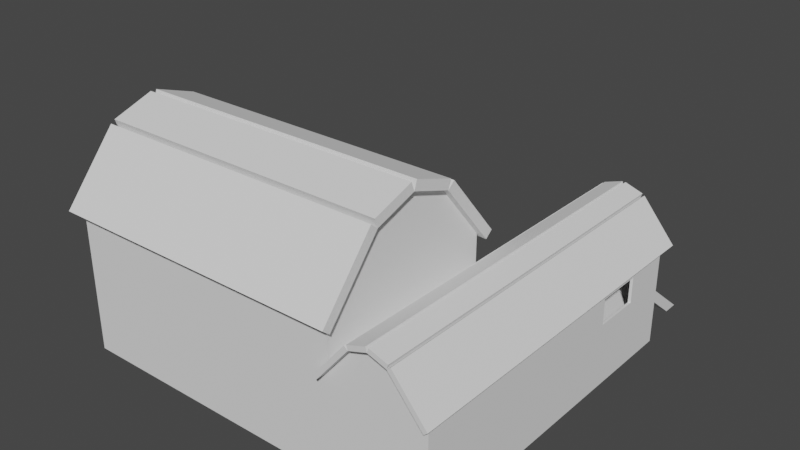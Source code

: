 # Source: SantasWorkshopHouse.blend  (saved by Blender 2.81.16; exported with 4.5.12 LTS)
import bpy
from mathutils import Matrix  # noqa: F401  (used for matrix-valued properties, if any)

bpy.ops.wm.read_factory_settings(use_empty=True)
scene = bpy.context.scene
scene.name = 'Scene'

# ---- collections
col_collection = bpy.data.collections.new('Collection'); scene.collection.children.link(col_collection)

# ---- world
world_world = bpy.data.worlds.new('World'); scene.world = world_world
world_world.use_nodes = True; world_world.node_tree.nodes.clear()
_N = world_world.node_tree.nodes; _L = world_world.node_tree.links
n0 = _N.new('ShaderNodeOutputWorld'); n0.name = 'World Output'; n0.location = (300, 300)
n1 = _N.new('ShaderNodeBackground'); n1.name = 'Background'; n1.location = (10, 300)
n1.inputs[0].default_value = (0.05088, 0.05088, 0.05088, 1.0)
_L.new(n1.outputs[0], n0.inputs[0])
n0.is_active_output = True
world_world.color = (0.05088, 0.05088, 0.05088)
world_world.use_sun_shadow = False
world_world.sun_shadow_jitter_overblur = 0.0

# ---- meshes
me_plane = bpy.data.meshes.new('Plane')
me_plane.from_pydata([(-9.5, -54.5, 0.0), (9.5, -54.5, 0.0), (-9.5, 14.5, 0.0), (9.5, 14.5, 0.0), (-10.0, 15.0, 0.0), (-10.0, -55.0, 0.0), (10.0, -55.0, 0.0), (10.0, 15.0, 0.0), (-10.0, 15.0, 10.0), (-10.0, -55.0, 10.0), (10.0, -55.0, 10.0), (10.0, 15.0, 10.0), (-9.5, 14.5, 10.0), (-9.5, -54.5, 10.0), (9.5, -54.5, 10.0), (9.5, 14.5, 10.0), (-3.75, -55.0, 0.0), (1.192e-06, -55.0, 0.0), (3.75, -55.0, 0.0), (3.75, 15.0, 0.0), (-3.75, 15.0, 0.0), (-3.562, -54.5, 0.0), (1.192e-06, -54.5, 0.0), (3.563, -54.5, 0.0), (3.563, 14.5, 0.0), (-3.562, 14.5, 0.0), (3.75, 15.0, 10.0), (1.192e-06, 15.0, 10.0), (-3.75, 15.0, 10.0), (3.563, 14.5, 10.0), (1.192e-06, 14.5, 10.0), (-3.562, 14.5, 10.0), (-3.75, -55.0, 17.5), (1.192e-06, -55.0, 18.75), (3.75, -55.0, 17.5), (3.75, 15.0, 17.5), (1.192e-06, 15.0, 18.75), (-3.75, 15.0, 17.5), (-3.562, -54.5, 17.5), (1.192e-06, -54.5, 18.75), (3.563, -54.5, 17.5), (3.563, 14.5, 17.5), (1.192e-06, 14.5, 18.75), (-3.562, 14.5, 17.5), (-10.77, 15.0, 10.64), (-10.77, -55.0, 10.64), (-4.518, 15.0, 18.14), (-4.518, -55.0, 18.14), (-10.64, 15.0, 9.232), (-10.64, -55.0, 9.232), (-11.41, 15.0, 9.872), (-11.41, -55.0, 9.872), (10.77, -55.0, 10.64), (10.77, 15.0, 10.64), (4.518, 15.0, 18.14), (4.518, -55.0, 18.14), (0.3162, -55.0, 19.7), (4.066, -55.0, 18.45), (4.066, 15.0, 18.45), (0.3162, 15.0, 19.7), (-4.066, -55.0, 18.45), (-0.3162, -55.0, 19.7), (-0.3162, 15.0, 19.7), (-4.066, 15.0, 18.45), (10.64, -55.0, 9.232), (10.64, 15.0, 9.232), (11.41, -55.0, 9.872), (11.41, 15.0, 9.872), (1.875, 15.0, 10.0), (-1.875, 15.0, 10.0), (1.781, 14.5, 10.0), (-1.781, 14.5, 10.0), (3.563, 14.5, 9.0), (1.192e-06, 14.5, 9.0), (-3.562, 14.5, 9.0), (-3.75, 15.0, 9.0), (1.192e-06, 15.0, 9.0), (3.75, 15.0, 9.0), (1.875, 15.0, 9.0), (-1.875, 15.0, 9.0), (-1.781, 14.5, 9.0), (1.781, 14.5, 9.0), (-10.0, 5.0, 0.0), (-10.0, -5.0, 0.0), (10.0, -5.0, 0.0), (10.0, 5.0, 0.0), (-9.5, 4.833, 0.0), (-9.5, -4.833, 0.0), (9.5, -4.833, 0.0), (9.5, 4.833, 0.0), (-10.0, 15.0, 7.667), (-10.0, 15.0, 2.333), (10.0, 15.0, 2.333), (10.0, 15.0, 7.667), (9.5, -54.5, 7.667), (9.5, -54.5, 2.333), (9.5, 14.5, 2.333), (9.5, 14.5, 7.667), (-10.0, 5.0, 10.0), (-10.0, -5.0, 10.0), (10.0, -5.0, 10.0), (10.0, 5.0, 10.0), (-9.5, 4.833, 10.0), (-9.5, -4.833, 10.0), (9.5, -4.833, 10.0), (9.5, 4.833, 10.0), (-9.5, -54.5, 2.333), (-9.5, -54.5, 7.667), (-9.5, 14.5, 7.667), (-9.5, 14.5, 2.333), (-10.0, -55.0, 2.333), (-10.0, -55.0, 7.667), (10.0, -55.0, 7.667), (10.0, -55.0, 2.333), (-10.0, -5.0, 2.333), (-10.0, -5.0, 7.667), (-10.0, 5.0, 2.333), (-10.0, 5.0, 7.667), (10.0, 5.0, 2.333), (10.0, 5.0, 7.667), (10.0, -5.0, 2.333), (10.0, -5.0, 7.667), (9.5, -4.833, 2.333), (9.5, -4.833, 7.667), (9.5, 4.833, 2.333), (9.5, 4.833, 7.667), (-9.5, 4.833, 2.333), (-9.5, 4.833, 7.667), (-9.5, -4.833, 2.333), (-9.5, -4.833, 7.667), (3.75, 17.0, 17.5), (1.192e-06, 17.0, 18.75), (-3.75, 17.0, 17.5), (10.0, 17.0, 10.0), (-10.0, 17.0, 10.0), (-4.518, 17.0, 18.14), (-10.77, 17.0, 10.64), (-10.64, 17.0, 9.232), (-11.41, 17.0, 9.872), (4.518, 17.0, 18.14), (10.77, 17.0, 10.64), (4.066, 17.0, 18.45), (0.3162, 17.0, 19.7), (-0.3162, 17.0, 19.7), (-4.066, 17.0, 18.45), (10.64, 17.0, 9.232), (11.41, 17.0, 9.872), (-3.75, -57.0, 17.5), (1.192e-06, -57.0, 18.75), (3.75, -57.0, 17.5), (10.0, -57.0, 10.0), (-10.0, -57.0, 10.0), (-4.518, -57.0, 18.14), (-10.77, -57.0, 10.64), (-11.41, -57.0, 9.872), (-10.64, -57.0, 9.232), (4.518, -57.0, 18.14), (10.77, -57.0, 10.64), (0.3162, -57.0, 19.7), (4.066, -57.0, 18.45), (-4.066, -57.0, 18.45), (-0.3162, -57.0, 19.7), (11.41, -57.0, 9.872), (10.64, -57.0, 9.232), (-11.5, -17.0, -3.0), (-11.5, -54.5, -3.0), (-69.5, -17.0, -3.0), (-69.5, -54.5, -3.0), (-10.0, -16.5, -3.0), (-10.0, -55.0, -3.0), (-70.0, -55.0, -3.0), (-10.0, -16.5, 19.31), (-10.0, -55.0, 19.31), (-70.0, -16.5, 19.31), (-70.0, -55.0, 19.31), (-11.5, -17.0, 19.31), (-11.5, -54.5, 19.31), (-69.5, -17.0, 19.31), (-69.5, -54.5, 19.31), (1.192e-06, -16.5, 18.75), (-3.75, -16.5, 17.5), (3.75, -16.5, 17.5), (-10.77, -16.5, 10.64), (-4.518, -16.5, 18.14), (-10.64, -16.5, 9.232), (-11.41, -16.5, 9.872), (10.77, -16.5, 10.64), (4.518, -16.5, 18.14), (0.3162, -16.5, 19.7), (4.066, -16.5, 18.45), (-0.3162, -16.5, 19.7), (-4.066, -16.5, 18.45), (10.64, -16.5, 9.232), (11.41, -16.5, 9.872), (-10.0, -43.26, 0.0), (-10.0, -51.59, 0.0), (-10.0, -43.26, 10.0), (-10.0, -51.59, 10.0), (-10.0, -43.26, 2.333), (-10.0, -51.59, 2.333), (-10.0, -43.26, 7.667), (-10.0, -51.59, 7.667), (-9.5, -43.28, 0.0), (-9.5, -51.55, 0.0), (-9.5, -43.28, 10.0), (-9.5, -51.55, 10.0), (-9.5, -51.55, 2.333), (-9.5, -43.28, 2.333), (-9.5, -51.55, 7.667), (-9.5, -43.28, 7.667), (-11.5, -43.21, 19.31), (-11.5, -51.56, 19.31), (-11.5, -54.5, 0.03758), (-11.5, -54.5, 9.928), (-11.5, -17.0, 0.03758), (-11.5, -17.0, 9.928), (-11.5, -51.56, 0.03758), (-11.5, -51.56, 9.928), (-11.5, -43.21, 0.03758), (-11.5, -43.21, 9.928), (-11.5, -51.56, -1.481), (-11.5, -43.21, -1.481), (-11.5, -47.38, 0.03758), (-11.5, -47.38, -1.481), (-13.5, -51.56, -1.481), (-13.5, -43.21, -1.481), (-13.5, -47.38, -1.481), (-10.0, -16.52, 0.0), (-10.0, -16.52, 10.0), (-10.0, -16.52, 2.333), (-10.0, -16.52, 7.667), (-69.5, -27.0, 31.31), (-11.5, -44.5, 31.31), (-11.5, -27.0, 31.31), (-69.5, -44.5, 31.31), (-11.5, -33.21, 31.31), (-11.5, -41.56, 31.31), (-11.5, -35.77, 34.31), (-11.5, -46.04, 32.59), (-69.5, -46.04, 32.59), (-69.5, -56.04, 20.59), (-69.5, -35.75, 34.31), (-11.5, -56.04, 20.59), (-11.5, -45.18, 33.19), (-69.5, -45.18, 33.19), (-69.5, -36.43, 36.19), (-11.5, -36.44, 36.19), (-69.5, -26.38, 33.21), (-11.5, -26.38, 33.21), (-69.5, -35.13, 36.21), (-11.5, -35.14, 36.21), (-69.5, -15.46, 20.59), (-11.5, -15.46, 20.59), (-69.5, -25.46, 32.59), (-11.5, -25.46, 32.59), (-71.5, -54.5, 19.31), (-71.5, -44.5, 31.31), (-71.5, -27.0, 31.31), (-71.5, -17.0, 19.31), (-71.5, -56.04, 20.59), (-71.5, -46.04, 32.59), (-71.5, -35.75, 34.31), (-71.5, -45.18, 33.19), (-71.5, -36.43, 36.19), (-71.5, -35.13, 36.21), (-71.5, -26.38, 33.21), (-71.5, -25.46, 32.59), (-71.5, -15.46, 20.59), (-8.5, -56.04, 20.59), (-8.5, -54.5, 19.31), (-8.5, -17.0, 19.31), (-8.5, -27.0, 31.31), (-8.5, -44.5, 31.31), (-8.5, -46.04, 32.59), (-8.5, -35.77, 34.31), (-8.505, -36.44, 36.19), (-8.505, -45.18, 33.19), (-8.496, -26.38, 33.21), (-8.496, -35.14, 36.21), (-8.5, -15.46, 20.59), (-8.5, -25.46, 32.59), (-69.5, -15.72, 17.77), (-11.5, -15.72, 17.77), (-69.5, -14.18, 19.06), (-11.5, -14.18, 19.06), (-71.5, -14.18, 19.06), (-71.5, -15.72, 17.77), (-8.5, -15.72, 17.77), (-8.5, -14.18, 19.06), (-11.5, -55.78, 17.77), (-69.5, -55.78, 17.77), (-11.5, -57.32, 19.06), (-69.5, -57.32, 19.06), (-71.5, -55.78, 17.77), (-71.5, -57.32, 19.06), (-8.5, -57.32, 19.06), (-8.5, -55.78, 17.77), (-10.0, -26.5, 31.31), (-10.0, -45.0, 31.31), (-10.0, -35.75, 34.31), (-70.0, -26.5, 31.31), (-70.0, -45.0, 31.31), (-70.0, -35.75, 34.31), (-70.0, -16.5, 15.87), (-70.0, -16.5, 4.437), (-10.0, -16.5, 4.437), (-10.0, -16.5, 15.87), (-60.0, -16.5, 19.31), (-20.0, -16.5, 19.31), (-60.0, -16.5, 4.437), (-20.0, -16.5, 4.437), (-60.0, -16.5, 15.87), (-20.0, -16.5, 15.87), (-59.96, -17.0, -3.0), (-19.97, -17.0, -3.0), (-69.5, -17.0, 15.89), (-69.5, -17.0, 4.437), (-59.96, -17.0, 19.31), (-20.12, -17.0, 19.31), (-59.96, -17.0, 4.437), (-59.96, -17.0, 15.89), (-20.02, -17.0, 4.437), (-20.07, -17.0, 15.89), (-20.0, -16.5, -3.0), (-70.0, -16.5, -3.0), (-60.0, -16.5, -3.0)], [(111, 112), (90, 93)], [(208, 107, 13, 205), (19, 77, 26, 11, 93, 92, 7), (125, 105, 15, 97), (11, 26, 35), (25, 74, 31, 12, 108, 109, 2), (121, 100, 10, 112), (117, 98, 8, 90), (12, 31, 43), (29, 41, 42, 30, 70), (30, 42, 43, 31, 71), (38, 43, 42, 39), (51, 154, 153, 45), (67, 146, 140, 53), (39, 42, 41, 40), (3, 96, 97, 15, 29, 72, 24), (28, 37, 36, 27, 69), (27, 36, 35, 26, 68), (4, 91, 90, 8, 28, 75, 20), (72, 81, 73, 80, 74, 75, 79, 76, 78, 77), (14, 94, 95, 1, 23, 22, 21, 0, 106, 107, 13, 38, 39, 40), (15, 41, 29), (8, 37, 28), (212, 216, 222, 218, 214), (13, 205, 204, 103, 102, 12, 43, 38), (15, 105, 104, 14, 40, 41), (37, 132, 135, 46), (182, 183, 46, 44), (61, 161, 148, 33), (180, 183, 47, 32), (11, 133, 145, 65), (184, 185, 50, 48), (59, 142, 131, 36), (34, 149, 156, 55), (186, 53, 54, 187), (181, 187, 54, 35), (32, 147, 160, 60), (44, 136, 138, 50), (188, 189, 58, 59), (181, 189, 57, 34), (179, 188, 59, 36), (47, 152, 147, 32), (191, 190, 62, 63), (54, 139, 130, 35), (179, 190, 61, 33), (180, 191, 63, 37), (192, 64, 66, 193), (186, 193, 67, 53), (11, 65, 192, 64, 10, 100, 101), (66, 162, 163, 64), (79, 75, 28, 69, 27, 76), (72, 77, 19, 24), (78, 76, 27, 68, 26, 77), (80, 73, 30, 71, 31, 74), (81, 72, 29, 70, 30, 73), (74, 25, 20, 75), (230, 228, 99, 115), (115, 99, 98, 117), (227, 229, 114, 83), (229, 230, 115, 114), (83, 114, 116, 82), (121, 120, 122, 123), (82, 116, 91, 4), (116, 117, 90, 91), (93, 11, 101, 119), (119, 101, 100, 121), (7, 92, 118, 85), (92, 93, 119, 118), (85, 118, 120, 84), (115, 129, 128, 114), (84, 120, 113, 6), (120, 121, 112, 113), (94, 14, 104, 123), (123, 104, 105, 125), (1, 95, 122, 88), (95, 94, 123, 122), (88, 122, 124, 89), (116, 114, 128, 126), (89, 124, 96, 3), (124, 125, 97, 96), (108, 12, 102, 127), (127, 102, 103, 129), (2, 109, 126, 86), (109, 108, 127, 126), (86, 126, 128, 87), (117, 127, 129, 115), (203, 206, 106, 0), (206, 208, 107, 106), (117, 116, 126, 127), (119, 125, 124, 118), (120, 118, 124, 122), (121, 123, 125, 119), (131, 142, 141, 130), (130, 139, 140, 133), (134, 136, 135, 132), (134, 137, 138, 136), (140, 146, 145, 133), (132, 144, 143, 131), (36, 131, 143, 62), (46, 135, 136, 44), (63, 144, 132, 37), (53, 140, 139, 54), (50, 138, 137, 48), (58, 141, 142, 59), (35, 130, 133, 11), (36, 131, 130, 35), (62, 143, 144, 63), (37, 132, 131, 36), (48, 137, 134, 8), (8, 134, 132, 37), (65, 145, 146, 67), (35, 130, 141, 58), (148, 161, 160, 147), (147, 152, 153, 151), (153, 154, 155, 151), (150, 157, 156, 149), (149, 159, 158, 148), (150, 163, 162, 157), (57, 159, 149, 34), (33, 148, 147, 32), (33, 148, 158, 56), (10, 150, 149, 34), (52, 157, 162, 66), (56, 158, 159, 57), (45, 153, 152, 47), (34, 149, 148, 33), (60, 160, 161, 61), (32, 147, 151, 9), (64, 163, 150, 10), (55, 156, 157, 52), (49, 155, 154, 51), (9, 151, 155, 49), (167, 178, 176, 213, 212, 165), (170, 174, 173, 303, 304, 324), (312, 308, 171, 306), (166, 316, 315, 177, 178, 167), (176, 172, 171, 175, 210, 211), (177, 173, 174, 178), (178, 174, 172, 176), (175, 171, 308, 307, 173, 177, 317, 318), (219, 210, 175, 215), (169, 172, 174, 170), (52, 66, 193, 186), (65, 192, 193, 67), (32, 60, 191, 180), (36, 62, 190, 179), (60, 61, 190, 191), (33, 56, 188, 179), (35, 58, 189, 181), (56, 57, 189, 188), (34, 55, 187, 181), (52, 186, 187, 55), (44, 50, 185, 182), (37, 46, 183, 180), (45, 47, 183, 182), (110, 111, 201, 199), (219, 196, 197, 217), (5, 110, 199, 195), (203, 195, 199, 201, 197, 205, 208, 206), (111, 201, 197, 9), (201, 199, 195, 216, 217, 197), (128, 129, 209, 207), (194, 202, 207, 209, 204, 196, 200, 198), (87, 128, 207, 202), (219, 218, 194, 198, 200, 196), (129, 103, 204, 209), (213, 176, 211, 217), (217, 211, 210, 219), (212, 213, 217, 216), (218, 219, 215, 214), (205, 197, 196, 204), (177, 258, 286, 281), (223, 221, 225, 226), (177, 231, 234, 178), (220, 223, 226, 224), (235, 233, 237), (233, 175, 270, 271), (198, 200, 230, 229), (194, 198, 229, 227), (200, 196, 228, 230), (171, 172, 9, 228), (232, 236, 237), (236, 237, 235), (210, 211, 176, 232, 236, 235, 233, 175), (231, 241, 234), (237, 233, 271, 274), (237, 246, 275, 274), (240, 242, 238, 239), (255, 178, 290, 293), (268, 242, 291, 295), (232, 234, 239, 238), (243, 246, 245, 244), (234, 232, 243, 244), (237, 241, 245, 246), (241, 234, 256, 261), (248, 247, 249, 250), (253, 251, 267, 266), (231, 247, 248, 233), (237, 250, 249, 241), (251, 253, 254, 252), (248, 250, 278, 277), (240, 239, 260, 259), (233, 254, 253, 231), (256, 255, 259, 260), (261, 256, 262, 263), (261, 264, 265, 257), (257, 266, 267, 258), (234, 244, 262, 256), (270, 175, 282, 287), (234, 178, 255, 256), (239, 234, 256, 260), (247, 231, 257, 265), (245, 241, 261, 263), (241, 249, 264, 261), (231, 241, 261, 257), (231, 253, 266, 257), (244, 245, 263, 262), (249, 247, 265, 264), (177, 231, 257, 258), (269, 272, 273, 268), (271, 277, 278, 274), (272, 274, 275, 276), (270, 279, 280, 271), (250, 237, 274, 278), (243, 232, 272, 276), (175, 318, 317, 177, 281, 282), (233, 248, 277, 271), (232, 237, 274, 272), (254, 233, 271, 280), (232, 238, 273, 272), (176, 232, 272, 269), (238, 242, 268, 273), (246, 243, 276, 275), (252, 254, 280, 279), (240, 259, 294, 292), (281, 283, 284, 282), (283, 281, 286, 285), (282, 284, 288, 287), (252, 279, 288, 284), (267, 251, 283, 285), (251, 252, 284, 283), (258, 267, 285, 286), (279, 270, 287, 288), (290, 292, 294, 293), (290, 289, 291, 292), (291, 289, 296, 295), (269, 268, 295, 296), (178, 176, 289, 290), (259, 255, 293, 294), (176, 269, 296, 289), (242, 240, 292, 291), (172, 171, 297, 298), (298, 297, 299), (174, 301, 300, 173), (301, 302, 300), (176, 178, 234, 232), (177, 317, 318, 175, 233, 231), (13, 12, 43, 38), (323, 310, 305, 168), (310, 312, 306, 305), (324, 304, 309, 325), (304, 303, 311, 309), (303, 173, 307, 311), (311, 307, 308, 312), (315, 316, 319, 320), (316, 166, 313, 319), (314, 164, 215, 321), (175, 322, 321, 215), (318, 322, 175), (317, 320, 322, 318), (317, 177, 315, 320), (310, 323, 314, 321), (312, 310, 321, 322), (309, 319, 313, 325), (311, 320, 319, 309), (312, 322, 320, 311), (241, 231, 233, 237), (237, 232, 234, 241), (48, 8, 228, 184), (9, 111, 110, 5, 16, 17, 18, 6, 113, 112, 10, 34, 33, 32)])
_uv = me_plane.uv_layers.new(name='UVMap')
_uv.uv.foreach_set('vector', [0.025, 0.07975, 0.025, 0.01667, 0.025, 0.01667, 0.025, 0.07975, 0.75, 1.0, 0.75, 1.0, 0.75, 1.0, 1.0, 1.0, 1.0, 1.0, 1.0, 1.0, 1.0, 1.0, 0.975, 0.6611, 0.975, 0.6611, 0.975, 0.9833, 0.975, 0.9833, 1.0, 1.0, 0.75, 1.0, 0.75, 1.0, 0.2625, 0.9833, 0.2625, 0.9833, 0.2625, 0.9833, 0.025, 0.9833, 0.025, 0.9833, 0.025, 0.9833, 0.025, 0.9833, 1.0, 0.3333, 1.0, 0.3333, 1.0, 0.0, 1.0, 0.0, 0.0, 0.6667, 0.0, 0.6667, 0.0, 1.0, 0.0, 1.0, 0.025, 0.9833, 0.2625, 0.9833, 0.2625, 0.9833, 0.7375, 0.9833, 0.7375, 0.9833, 0.5, 0.9833, 0.5, 0.9833, 0.6188, 0.9833, 0.5, 0.9833, 0.5, 0.9833, 0.2625, 0.9833, 0.2625, 0.9833, 0.3812, 0.9833, 0.2625, 0.01667, 0.2625, 0.9833, 0.5, 0.9833, 0.5, 0.01667, 0.0, 0.0, 0.0, 0.0, 0.0, 0.0, 0.0, 0.0, 1.0, 1.0, 1.0, 1.0, 1.0, 1.0, 1.0, 1.0, 0.5, 0.01667, 0.5, 0.9833, 0.7375, 0.9833, 0.7375, 0.01667, 0.975, 0.9833, 0.975, 0.9833, 0.975, 0.9833, 0.975, 0.9833, 0.7375, 0.9833, 0.7375, 0.9833, 0.7375, 0.9833, 0.25, 1.0, 0.25, 1.0, 0.5, 1.0, 0.5, 1.0, 0.375, 1.0, 0.5, 1.0, 0.5, 1.0, 0.75, 1.0, 0.75, 1.0, 0.625, 1.0, 0.0, 1.0, 0.0, 1.0, 0.0, 1.0, 0.0, 1.0, 0.25, 1.0, 0.25, 1.0, 0.25, 1.0, 0.7375, 0.9833, 0.6188, 0.9833, 0.5, 0.9833, 0.3812, 0.9833, 0.2625, 0.9833, 0.25, 1.0, 0.375, 1.0, 0.5, 1.0, 0.625, 1.0, 0.75, 1.0, 0.975, 0.01667, 0.975, 0.01667, 0.975, 0.01667, 0.975, 0.01667, 0.7375, 0.01667, 0.5, 0.01667, 0.2625, 0.01667, 0.025, 0.01667, 0.025, 0.01667, 0.025, 0.01667, 0.025, 0.01667, 0.2625, 0.01667, 0.5, 0.01667, 0.7375, 0.01667, 0.975, 0.9833, 0.7375, 0.9833, 0.7375, 0.9833, 0.0, 1.0, 0.25, 1.0, 0.25, 1.0, 0.0, 0.0, 0.0, 0.0, 0.0, 0.0, 0.0, 0.0, 0.0, 0.0, 0.025, 0.01667, 0.025, 0.07975, 0.025, 0.1872, 0.025, 0.3389, 0.025, 0.6611, 0.025, 0.9833, 0.2625, 0.9833, 0.2625, 0.01667, 0.975, 0.9833, 0.975, 0.6611, 0.975, 0.3389, 0.975, 0.01667, 0.7375, 0.01667, 0.7375, 0.9833, 0.25, 1.0, 0.25, 1.0, 0.25, 1.0, 0.25, 1.0, 0.0, 0.55, 0.25, 0.55, 0.25, 1.0, 0.0, 1.0, 0.5, 0.0, 0.5, 0.0, 0.5, 0.0, 0.5, 0.0, 0.25, 0.55, 0.25, 0.55, 0.25, 0.0, 0.25, 0.0, 1.0, 1.0, 1.0, 1.0, 1.0, 1.0, 1.0, 1.0, 0.0, 0.55, 0.0, 0.55, 0.0, 1.0, 0.0, 1.0, 0.5, 1.0, 0.5, 1.0, 0.5, 1.0, 0.5, 1.0, 0.75, 0.0, 0.75, 0.0, 0.75, 0.0, 0.75, 0.0, 1.0, 0.55, 1.0, 1.0, 0.75, 1.0, 0.75, 0.55, 0.75, 0.55, 0.75, 0.55, 0.75, 1.0, 0.75, 1.0, 0.25, 0.0, 0.25, 0.0, 0.25, 0.0, 0.25, 0.0, 0.0, 1.0, 0.0, 1.0, 0.0, 1.0, 0.0, 1.0, 0.5, 0.55, 0.75, 0.55, 0.75, 1.0, 0.5, 1.0, 0.75, 0.55, 0.75, 0.55, 0.75, 0.0, 0.75, 0.0, 0.5, 0.55, 0.5, 0.55, 0.5, 1.0, 0.5, 1.0, 0.25, 0.0, 0.25, 0.0, 0.25, 0.0, 0.25, 0.0, 0.25, 0.55, 0.5, 0.55, 0.5, 1.0, 0.25, 1.0, 0.75, 1.0, 0.75, 1.0, 0.75, 1.0, 0.75, 1.0, 0.5, 0.55, 0.5, 0.55, 0.5, 0.0, 0.5, 0.0, 0.25, 0.55, 0.25, 0.55, 0.25, 1.0, 0.25, 1.0, 1.0, 0.55, 1.0, 0.0, 1.0, 0.0, 1.0, 0.55, 1.0, 0.55, 1.0, 0.55, 1.0, 1.0, 1.0, 1.0, 1.0, 1.0, 1.0, 1.0, 1.0, 0.55, 1.0, 0.0, 1.0, 0.0, 1.0, 0.3333, 1.0, 0.6667, 1.0, 0.0, 1.0, 0.0, 1.0, 0.0, 1.0, 0.0, 0.375, 1.0, 0.25, 1.0, 0.25, 1.0, 0.375, 1.0, 0.5, 1.0, 0.5, 1.0, 0.7375, 0.9833, 0.75, 1.0, 0.75, 1.0, 0.7375, 0.9833, 0.625, 1.0, 0.5, 1.0, 0.5, 1.0, 0.625, 1.0, 0.75, 1.0, 0.75, 1.0, 0.3812, 0.9833, 0.5, 0.9833, 0.5, 0.9833, 0.3812, 0.9833, 0.2625, 0.9833, 0.2625, 0.9833, 0.6188, 0.9833, 0.7375, 0.9833, 0.7375, 0.9833, 0.6188, 0.9833, 0.5, 0.9833, 0.5, 0.9833, 0.2625, 0.9833, 0.2625, 0.9833, 0.25, 1.0, 0.25, 1.0, 0.0, 0.2918, 0.0, 0.2918, 0.0, 0.3333, 0.0, 0.3333, 0.0, 0.3333, 0.0, 0.3333, 0.0, 0.6667, 0.0, 0.6667, 0.0, 0.2918, 0.0, 0.2918, 0.0, 0.3333, 0.0, 0.3333, 0.0, 0.2918, 0.0, 0.2918, 0.0, 0.3333, 0.0, 0.3333, 0.0, 0.3333, 0.0, 0.3333, 0.0, 0.6667, 0.0, 0.6667, 1.0, 0.3333, 1.0, 0.3333, 0.975, 0.3389, 0.975, 0.3389, 0.0, 0.6667, 0.0, 0.6667, 0.0, 1.0, 0.0, 1.0, 0.0, 0.6667, 0.0, 0.6667, 0.0, 1.0, 0.0, 1.0, 1.0, 1.0, 1.0, 1.0, 1.0, 0.6667, 1.0, 0.6667, 1.0, 0.6667, 1.0, 0.6667, 1.0, 0.3333, 1.0, 0.3333, 1.0, 1.0, 1.0, 1.0, 1.0, 0.6667, 1.0, 0.6667, 1.0, 1.0, 1.0, 1.0, 1.0, 0.6667, 1.0, 0.6667, 1.0, 0.6667, 1.0, 0.6667, 1.0, 0.3333, 1.0, 0.3333, 0.0, 0.3333, 0.025, 0.3389, 0.025, 0.3389, 0.0, 0.3333, 1.0, 0.3333, 1.0, 0.3333, 1.0, 0.0, 1.0, 0.0, 1.0, 0.3333, 1.0, 0.3333, 1.0, 0.0, 1.0, 0.0, 0.975, 0.01667, 0.975, 0.01667, 0.975, 0.3389, 0.975, 0.3389, 0.975, 0.3389, 0.975, 0.3389, 0.975, 0.6611, 0.975, 0.6611, 0.975, 0.01667, 0.975, 0.01667, 0.975, 0.3389, 0.975, 0.3389, 0.975, 0.01667, 0.975, 0.01667, 0.975, 0.3389, 0.975, 0.3389, 0.975, 0.3389, 0.975, 0.3389, 0.975, 0.6611, 0.975, 0.6611, 0.0, 0.6667, 0.0, 0.3333, 0.025, 0.3389, 0.025, 0.6611, 0.975, 0.6611, 0.975, 0.6611, 0.975, 0.9833, 0.975, 0.9833, 0.975, 0.6611, 0.975, 0.6611, 0.975, 0.9833, 0.975, 0.9833, 0.025, 0.9833, 0.025, 0.9833, 0.025, 0.6611, 0.025, 0.6611, 0.025, 0.6611, 0.025, 0.6611, 0.025, 0.3389, 0.025, 0.3389, 0.025, 0.9833, 0.025, 0.9833, 0.025, 0.6611, 0.025, 0.6611, 0.025, 0.9833, 0.025, 0.9833, 0.025, 0.6611, 0.025, 0.6611, 0.025, 0.6611, 0.025, 0.6611, 0.025, 0.3389, 0.025, 0.3389, 0.0, 0.6667, 0.025, 0.6611, 0.025, 0.3389, 0.0, 0.3333, 0.025, 0.07975, 0.025, 0.07975, 0.025, 0.01667, 0.025, 0.01667, 0.025, 0.07975, 0.025, 0.07975, 0.025, 0.01667, 0.025, 0.01667, 0.0, 0.6667, 0.0, 0.6667, 0.025, 0.6611, 0.025, 0.6611, 1.0, 0.6667, 0.975, 0.6611, 0.975, 0.6611, 1.0, 0.6667, 1.0, 0.3333, 1.0, 0.6667, 0.975, 0.6611, 0.975, 0.3389, 1.0, 0.3333, 0.975, 0.3389, 0.975, 0.6611, 1.0, 0.6667, 0.5, 1.0, 0.5, 1.0, 0.75, 1.0, 0.75, 1.0, 0.75, 1.0, 0.75, 1.0, 1.0, 1.0, 1.0, 1.0, 0.0, 1.0, 0.0, 1.0, 0.25, 1.0, 0.25, 1.0, 0.0, 1.0, 0.0, 1.0, 0.0, 1.0, 0.0, 1.0, 1.0, 1.0, 1.0, 1.0, 1.0, 1.0, 1.0, 1.0, 0.25, 1.0, 0.25, 1.0, 0.5, 1.0, 0.5, 1.0, 0.5, 1.0, 0.5, 1.0, 0.5, 1.0, 0.5, 1.0, 0.25, 1.0, 0.25, 1.0, 0.0, 1.0, 0.0, 1.0, 0.25, 1.0, 0.25, 1.0, 0.25, 1.0, 0.25, 1.0, 1.0, 1.0, 1.0, 1.0, 0.75, 1.0, 0.75, 1.0, 0.0, 1.0, 0.0, 1.0, 0.0, 1.0, 0.0, 1.0, 0.75, 1.0, 0.75, 1.0, 0.5, 1.0, 0.5, 1.0, 0.75, 1.0, 0.75, 1.0, 1.0, 1.0, 1.0, 1.0, 0.5, 1.0, 0.5, 1.0, 0.75, 1.0, 0.75, 1.0, 0.5, 1.0, 0.5, 1.0, 0.25, 1.0, 0.25, 1.0, 0.25, 1.0, 0.25, 1.0, 0.5, 1.0, 0.5, 1.0, 0.0, 1.0, 0.0, 1.0, 0.0, 1.0, 0.0, 1.0, 0.0, 1.0, 0.0, 1.0, 0.25, 1.0, 0.25, 1.0, 1.0, 1.0, 1.0, 1.0, 1.0, 1.0, 1.0, 1.0, 0.75, 1.0, 0.75, 1.0, 0.75, 1.0, 0.75, 1.0, 0.5, 0.0, 0.5, 0.0, 0.25, 0.0, 0.25, 0.0, 0.25, 0.0, 0.25, 0.0, 0.0, 0.0, 0.0, 0.0, 0.0, 0.0, 0.0, 0.0, 0.0, 0.0, 0.0, 0.0, 1.0, 0.0, 1.0, 0.0, 0.75, 0.0, 0.75, 0.0, 0.75, 0.0, 0.75, 0.0, 0.5, 0.0, 0.5, 0.0, 1.0, 0.0, 1.0, 0.0, 1.0, 0.0, 1.0, 0.0, 0.75, 0.0, 0.75, 0.0, 0.75, 0.0, 0.75, 0.0, 0.5, 0.0, 0.5, 0.0, 0.25, 0.0, 0.25, 0.0, 0.5, 0.0, 0.5, 0.0, 0.5, 0.0, 0.5, 0.0, 1.0, 0.0, 1.0, 0.0, 0.75, 0.0, 0.75, 0.0, 1.0, 0.0, 1.0, 0.0, 1.0, 0.0, 1.0, 0.0, 0.5, 0.0, 0.5, 0.0, 0.75, 0.0, 0.75, 0.0, 0.0, 0.0, 0.0, 0.0, 0.25, 0.0, 0.25, 0.0, 0.75, 0.0, 0.75, 0.0, 0.5, 0.0, 0.5, 0.0, 0.25, 0.0, 0.25, 0.0, 0.5, 0.0, 0.5, 0.0, 0.25, 0.0, 0.25, 0.0, 0.0, 0.0, 0.0, 0.0, 1.0, 0.0, 1.0, 0.0, 1.0, 0.0, 1.0, 0.0, 0.75, 0.0, 0.75, 0.0, 1.0, 0.0, 1.0, 0.0, 0.0, 0.0, 0.0, 0.0, 0.0, 0.0, 0.0, 0.0, 0.0, 0.0, 0.0, 0.0, 0.0, 0.0, 0.0, 0.0, 0.0, 0.007143, 0.0, 0.007143, 0.0, 0.007143, 0.0, 0.007143, 0.0, 0.007143, 0.0, 0.007143, 0.0, 0.0, 0.0, 0.0, 0.0, 0.0, 0.0, 0.0, 0.0, 0.0, 0.0, 0.0, 0.0, 0.0, 0.0, 0.0, 0.0, 0.0, 0.0, 0.0, 0.0, 0.5429, 0.0, 0.5429, 0.0, 0.5429, 0.0, 0.5429, 0.0, 0.007143, 0.0, 0.007143, 0.0, 0.007143, 0.0, 0.0, 0.0, 0.55, 0.0, 0.5429, 0.0, 0.3643, 0.0, 0.1857, 0.0, 0.5429, 0.0, 0.55, 0.0, 0.0, 0.0, 0.007143, 0.0, 0.007143, 0.0, 0.0, 0.0, 0.0, 0.0, 0.007143, 0.0, 0.5429, 0.0, 0.55, 0.0, 0.55, 0.0, 0.55, 0.0, 0.55, 0.0, 0.5429, 0.0, 0.5429, 0.0, 0.5429, 0.0, 0.3643, 0.0, 0.3643, 0.0, 0.5429, 0.0, 0.5429, 0.0, 0.0, 0.0, 0.0, 0.0, 0.0, 0.0, 0.0, 1.0, 0.0, 1.0, 0.0, 1.0, 0.55, 1.0, 0.55, 1.0, 1.0, 1.0, 0.55, 1.0, 0.55, 1.0, 1.0, 0.25, 0.0, 0.25, 0.0, 0.25, 0.55, 0.25, 0.55, 0.5, 1.0, 0.5, 1.0, 0.5, 0.55, 0.5, 0.55, 0.25, 0.0, 0.5, 0.0, 0.5, 0.55, 0.25, 0.55, 0.5, 0.0, 0.5, 0.0, 0.5, 0.55, 0.5, 0.55, 0.75, 1.0, 0.75, 1.0, 0.75, 0.55, 0.75, 0.55, 0.5, 0.0, 0.75, 0.0, 0.75, 0.55, 0.5, 0.55, 0.75, 0.0, 0.75, 0.0, 0.75, 0.55, 0.75, 0.55, 1.0, 0.0, 1.0, 0.55, 0.75, 0.55, 0.75, 0.0, 0.0, 1.0, 0.0, 1.0, 0.0, 0.55, 0.0, 0.55, 0.25, 1.0, 0.25, 1.0, 0.25, 0.55, 0.25, 0.55, 0.0, 0.0, 0.25, 0.0, 0.25, 0.55, 0.0, 0.55, 0.0, 0.0, 0.0, 0.0, 0.0, 0.07132, 0.0, 0.07132, 0.0, 0.3643, 0.0, 0.1824, 0.0, 0.07132, 0.0, 0.1857, 0.0, 0.0, 0.0, 0.0, 0.0, 0.07132, 0.0, 0.07132, 0.0, 0.0, 0.0, 0.0, 0.0, 0.0, 0.0, 0.0, 0.0, 0.0, 0.0, 0.0, 0.0, 0.0, 0.0, 0.0, 0.0, 0.0, 0.0, 0.07132, 0.0, 0.07132, 0.0, 0.0, 0.0, 0.07132, 0.0, 0.07132, 0.0, 0.07132, 0.0, 0.1857, 0.0, 0.1857, 0.0, 0.07132, 0.025, 0.3389, 0.025, 0.3389, 0.025, 0.1872, 0.025, 0.1872, 0.0, 0.0, 0.0, 0.0, 0.0, 0.0, 0.0, 0.0, 0.0, 0.0, 0.0, 0.0, 0.0, 0.0, 0.0, 0.0, 0.025, 0.3389, 0.025, 0.3389, 0.025, 0.1872, 0.025, 0.1872, 0.0, 0.3643, 0.0, 0.3643, 0.0, 0.1824, 0.0, 0.1824, 0.0, 0.1824, 0.0, 0.1824, 0.025, 0.3389, 0.025, 0.3389, 0.025, 0.1872, 0.025, 0.1872, 0.0, 0.007143, 0.0, 0.007143, 0.0, 0.1857, 0.0, 0.1857, 0.0, 0.1857, 0.0, 0.1857, 0.0, 0.3643, 0.0, 0.3643, 0.0, 0.007143, 0.0, 0.007143, 0.0, 0.1857, 0.0, 0.1857, 0.0, 0.3643, 0.0, 0.3643, 0.0, 0.5429, 0.0, 0.5429, 0.0, 0.0, 0.0, 0.0, 0.0, 0.1824, 0.0, 0.0, 0.0, 0.5429, 0.0, 0.5429, 0.0, 0.5429, 0.0, 0.5429, 0.0, 0.275, 0.0, 0.3643, 0.0, 0.3643, 0.0, 0.275, 0.0, 0.5429, 0.0, 0.5429, 0.0, 0.007143, 0.0, 0.007143, 0.0, 0.1857, 0.0, 0.275, 0.0, 0.275, 0.0, 0.1857, 0.0, 0.3643, 0.0, 0.5429, 0.0, 0.3643, 0.0, 0.5429, 0.0, 0.5429, 0.0, 0.5429, 0.0, 0.5429, 0.0, 0.1824, 0.0, 0.1824, 0.0, 0.2918, 0.0, 0.2918, 0.0, 0.1824, 0.0, 0.1824, 0.0, 0.2918, 0.0, 0.2918, 0.0, 0.1824, 0.0, 0.1824, 0.0, 0.2918, 0.0, 0.2918, 0.0, 0.55, 0.0, 0.0, 0.0, 0.0, 0.0, 0.0, 0.0, 0.007143, 0.0, 0.1857, 0.0, 0.007143, 0.0, 0.1857, 0.0, 0.1857, 0.0, 0.3643, 0.0, 0.3643, 0.0, 0.1857, 0.0, 0.007143, 0.0, 0.007143, 0.0, 0.1857, 0.0, 0.3643, 0.0, 0.5429, 0.0, 0.5429, 0.0, 0.5429, 0.0, 0.5429, 0.0, 0.007143, 0.0, 0.3643, 0.0, 0.5429, 0.0, 0.5429, 0.0, 0.3643, 0.0, 0.3643, 0.0, 0.3643, 0.0, 0.3643, 0.0, 0.3643, 0.0, 0.007143, 0.0, 0.007143, 0.0, 0.007143, 0.0, 0.007143, 0.0, 0.007143, 0.0, 0.007143, 0.0, 0.007143, 0.0, 0.007143, 0.0, 0.007143, 0.0, 0.007143, 0.0, 0.007143, 0.0, 0.007143, 0.0, 0.007143, 0.0, 0.007143, 0.0, 0.007143, 0.0, 0.007143, 0.0, 0.007143, 0.0, 0.007143, 0.0, 0.5429, 0.0, 0.007143, 0.0, 0.007143, 0.0, 0.007143, 0.0, 0.007143, 0.0, 0.007143, 0.0, 0.3643, 0.0, 0.5429, 0.0, 0.5429, 0.0, 0.3643, 0.0, 0.5429, 0.0, 0.007143, 0.0, 0.007143, 0.0, 0.5429, 0.0, 0.5429, 0.0, 0.5429, 0.0, 0.5429, 0.0, 0.3643, 0.0, 0.5429, 0.0, 0.5429, 0.0, 0.5429, 0.0, 0.5429, 0.0, 0.5429, 0.0, 0.5429, 0.0, 0.5429, 0.0, 0.5429, 0.0, 0.3643, 0.0, 0.3643, 0.0, 0.5429, 0.0, 0.5429, 0.0, 0.5429, 0.0, 0.5429, 0.0, 0.5429, 0.0, 0.5429, 0.0, 0.5429, 0.0, 0.3643, 0.0, 0.3643, 0.0, 0.5429, 0.0, 0.007143, 0.0, 0.007143, 0.0, 0.007143, 0.0, 0.007143, 0.0, 0.5429, 0.0, 0.5429, 0.0, 0.5429, 0.0, 0.5429, 0.0, 0.007143, 0.0, 0.007143, 0.0, 0.007143, 0.0, 0.007143, 0.0, 0.5429, 0.0, 0.007143, 0.0, 0.007143, 0.0, 0.5429, 0.0, 0.5429, 0.0, 0.5429, 0.0, 0.5429, 0.0, 0.5429, 0.0, 0.5429, 0.0, 0.5429, 0.0, 0.5429, 0.0, 0.5429, 0.0, 0.007143, 0.0, 0.007143, 0.0, 0.007143, 0.0, 0.007143, 0.0, 0.5429, 0.0, 0.5429, 0.0, 0.5429, 0.0, 0.5429, 0.0, 0.007143, 0.0, 0.007143, 0.0, 0.007143, 0.0, 0.007143, 0.0, 0.007143, 0.0, 0.007143, 0.0, 0.007143, 0.0, 0.007143, 0.0, 0.5429, 0.0, 0.5429, 0.0, 0.5429, 0.0, 0.5429, 0.0, 0.5429, 0.0, 0.5429, 0.0, 0.5429, 0.0, 0.5429, 0.0, 0.5429, 0.0, 0.5429, 0.0, 0.5429, 0.0, 0.5429, 0.0, 0.5429, 0.0, 0.5429, 0.0, 0.5429, 0.0, 0.5429, 0.0, 0.5429, 0.0, 0.5429, 0.0, 0.5429, 0.0, 0.5429, 0.0, 0.007143, 0.0, 0.5429, 0.0, 0.5429, 0.0, 0.007143, 0.0, 0.5429, 0.0, 0.5429, 0.0, 0.5429, 0.0, 0.5429, 0.0, 0.5429, 0.0, 0.5429, 0.0, 0.5429, 0.0, 0.5429, 0.0, 0.007143, 0.0, 0.007143, 0.0, 0.007143, 0.0, 0.007143, 0.0, 0.5429, 0.0, 0.5429, 0.0, 0.3643, 0.0, 0.3643, 0.0, 0.007143, 0.0, 0.007143, 0.0, 0.007143, 0.0, 0.007143, 0.0, 0.5429, 0.0, 0.5429, 0.0, 0.5429, 0.0, 0.5429, 0.0, 0.3643, 0.0, 0.3643, 0.0, 0.3643, 0.0, 0.3643, 0.0, 0.007143, 0.0, 0.007143, 0.0, 0.007143, 0.0, 0.007143, 0.0, 0.5429, 0.0, 0.5429, 0.0, 0.5429, 0.0, 0.5429, 0.0, 0.5429, 0.0, 0.5429, 0.0, 0.5429, 0.0, 0.5429, 0.0, 0.5429, 0.0, 0.5429, 0.0, 0.007143, 0.0, 0.007143, 0.0, 0.007143, 0.0, 0.007143, 0.0, 0.5429, 0.0, 0.5429, 0.0, 0.5429, 0.0, 0.5429, 0.0, 0.007143, 0.0, 0.007143, 0.0, 0.007143, 0.0, 0.007143, 0.0, 0.007143, 0.0, 0.007143, 0.0, 0.007143, 0.0, 0.007143, 0.0, 0.007143, 0.0, 0.007143, 0.0, 0.007143, 0.0, 0.007143, 0.0, 0.007143, 0.0, 0.007143, 0.0, 0.007143, 0.0, 0.007143, 0.0, 0.5429, 0.0, 0.5429, 0.0, 0.5429, 0.0, 0.5429, 0.0, 0.007143, 0.0, 0.007143, 0.0, 0.007143, 0.0, 0.007143, 0.0, 0.5429, 0.0, 0.5429, 0.0, 0.5429, 0.0, 0.5429, 0.0, 0.5429, 0.0, 0.5429, 0.0, 0.5429, 0.0, 0.5429, 0.0, 0.5429, 0.0, 0.5429, 0.0, 0.5429, 0.0, 0.5429, 0.0, 0.5429, 0.0, 0.5429, 0.0, 0.5429, 0.0, 0.5429, 0.0, 0.5429, 0.0, 0.5429, 0.0, 0.5429, 0.0, 0.5429, 0.0, 0.5429, 0.0, 0.5429, 0.0, 0.5429, 0.0, 0.5429, 0.0, 0.5429, 0.0, 0.5429, 0.0, 0.5429, 0.0, 0.5429, 0.0, 0.5429, 0.0, 0.5429, 0.0, 0.5429, 0.0, 0.5429, 0.0, 0.007143, 0.0, 0.007143, 0.0, 0.007143, 0.0, 0.007143, 0.0, 0.007143, 0.0, 0.007143, 0.0, 0.007143, 0.0, 0.007143, 0.0, 0.007143, 0.0, 0.007143, 0.0, 0.007143, 0.0, 0.007143, 0.0, 0.007143, 0.0, 0.007143, 0.0, 0.007143, 0.0, 0.007143, 0.0, 0.007143, 0.0, 0.007143, 0.0, 0.007143, 0.0, 0.007143, 0.0, 0.007143, 0.0, 0.007143, 0.0, 0.007143, 0.0, 0.007143, 0.0, 0.007143, 0.0, 0.007143, 0.0, 0.007143, 0.0, 0.007143, 0.0, 0.007143, 0.0, 0.007143, 0.0, 0.007143, 0.0, 0.007143, 0.0, 0.0, 0.0, 0.55, 0.0, 0.55, 0.0, 0.0, 0.0, 0.0, 0.0, 0.55, 0.0, 0.0, 0.0, 0.0, 0.0, 0.0, 0.0, 0.0, 0.0, 0.0, 0.0, 0.0, 0.0, 0.0, 0.0, 0.0, 0.0, 0.007143, 0.0, 0.007143, 0.0, 0.007143, 0.0, 0.007143, 0.0, 0.5429, 0.0, 0.5429, 0.0, 0.5429, 0.0, 0.5429, 0.0, 0.5429, 0.0, 0.5429, 0.025, 0.01667, 0.025, 0.9833, 0.2625, 0.9833, 0.2625, 0.01667, 0.0, 0.0, 0.0, 0.0, 0.0, 0.0, 0.0, 0.0, 0.0, 0.0, 0.0, 0.0, 0.0, 0.0, 0.0, 0.0, 0.0, 0.0, 0.0, 0.0, 0.0, 0.0, 0.0, 0.0, 0.0, 0.0, 0.0, 0.0, 0.0, 0.0, 0.0, 0.0, 0.0, 0.0, 0.0, 0.0, 0.0, 0.0, 0.0, 0.0, 0.0, 0.0, 0.0, 0.0, 0.0, 0.0, 0.0, 0.0, 0.0, 0.5429, 0.0, 0.5429, 0.0, 0.0, 0.0, 0.0, 0.0, 0.5429, 0.0, 0.5429, 0.0, 0.5429, 0.0, 0.0, 0.0, 0.5429, 0.0, 0.5429, 0.0, 0.0, 0.0, 0.0, 0.0, 0.5429, 0.0, 0.0, 0.0, 0.0, 0.0, 0.0, 0.0, 0.0, 0.0, 0.0, 0.0, 0.0, 0.0, 0.0, 0.0, 0.0, 0.0, 0.0, 0.0, 0.0, 0.0, 0.0, 0.0, 0.0, 0.0, 0.0, 0.0, 0.0, 0.0, 0.0, 0.0, 0.0, 0.0, 0.5429, 0.0, 0.0, 0.0, 0.0, 0.0, 0.0, 0.0, 0.0, 0.0, 0.0, 0.0, 0.0, 0.0, 0.0, 0.0, 0.5429, 0.0, 0.0, 0.0, 0.0, 0.0, 0.0, 0.0, 0.0, 0.0, 0.0, 0.0, 0.0, 0.0, 0.0, 0.0, 0.0, 0.0, 0.0, 0.0, 0.0, 0.0, 0.0, 0.0, 0.0, 0.0, 0.0, 0.0, 0.0, 0.0, 0.0, 0.0, 0.0, 0.0, 0.0, 0.0, 1.0, 0.0, 1.0, 0.0, 0.0, 0.0, 0.55, 0.0, 0.0, 0.0, 0.0, 0.0, 0.0, 0.0, 0.0, 0.25, 0.0, 0.5, 0.0, 0.75, 0.0, 1.0, 0.0, 1.0, 0.0, 1.0, 0.0, 1.0, 0.0, 0.75, 0.0, 0.5, 0.0, 0.25, 0.0])
me_plane.use_remesh_fix_poles = True
me_plane.use_remesh_preserve_attributes = False
me_plane.use_mirror_vertex_groups = False
me_plane.update()
me_plane_007 = bpy.data.meshes.new('Plane.007')
me_plane_007.from_pydata([(-0.575, -3.45, -0.1), (0.575, -3.45, -0.1), (-0.575, 3.45, -0.1), (0.575, 3.45, -0.1), (-0.575, 3.45, 0.1), (-0.575, -3.45, 0.1), (0.575, -3.45, 0.1), (0.575, 3.45, 0.1)], [], [(0, 2, 3, 1), (5, 6, 7, 4), (1, 3, 7, 6), (2, 0, 5, 4), (3, 2, 4, 7), (0, 1, 6, 5)])
me_plane_007.use_remesh_fix_poles = True
me_plane_007.use_remesh_preserve_attributes = False
me_plane_007.use_mirror_vertex_groups = False
me_plane_007.update()
me_plane_008 = bpy.data.meshes.new('Plane.008')
me_plane_008.from_pydata([(-7.486, 0.09143, -5.273), (-5.859, 0.09336, -5.273), (-0.575, 0.1, 0.2698), (1.052, 0.1019, 0.2698), (-0.575, -0.1, 0.2698), (-7.486, -0.1086, -5.273), (-5.859, -0.1066, -5.273), (1.052, -0.09807, 0.2698)], [], [(0, 2, 3, 1), (5, 6, 7, 4), (1, 3, 7, 6), (2, 0, 5, 4), (3, 2, 4, 7), (0, 1, 6, 5)])
me_plane_008.use_remesh_fix_poles = True
me_plane_008.use_remesh_preserve_attributes = False
me_plane_008.use_mirror_vertex_groups = False
me_plane_008.update()
me_plane_009 = bpy.data.meshes.new('Plane.009')
me_plane_009.from_pydata([(-7.486, 0.09143, -5.273), (-5.859, 0.09336, -5.273), (-0.575, 0.1, 0.2698), (1.052, 0.1019, 0.2698), (-0.575, -0.1, 0.2698), (-7.486, -0.1086, -5.273), (-5.859, -0.1066, -5.273), (1.052, -0.09807, 0.2698)], [], [(0, 2, 3, 1), (5, 6, 7, 4), (1, 3, 7, 6), (2, 0, 5, 4), (3, 2, 4, 7), (0, 1, 6, 5)])
me_plane_009.use_remesh_fix_poles = True
me_plane_009.use_remesh_preserve_attributes = False
me_plane_009.use_mirror_vertex_groups = False
me_plane_009.update()
me_plane_001 = bpy.data.meshes.new('Plane.001')
me_plane_001.from_pydata([(-10.0, -55.0, -11.0), (-10.0, -16.5, -11.0), (-70.0, -55.0, -11.0), (-64.0, -14.5, -11.0), (-11.5, -17.0, -3.0), (-11.5, -54.5, -3.0), (-69.5, -17.0, -3.0), (-69.5, -54.5, -3.0), (-10.0, -16.5, -3.0), (-10.0, -55.0, -3.0), (-64.0, -14.5, -3.4), (-70.0, -55.0, -3.0), (-11.5, -43.21, -3.0), (-11.5, -51.56, -3.0), (-11.5, -47.38, -3.0), (-16.0, -14.5, -3.4), (-59.96, -17.0, -3.0), (-19.97, -17.0, -3.0), (-70.0, -16.5, -11.0), (-20.0, -16.5, -3.0), (-16.0, -14.5, -11.0), (-70.0, -16.5, -3.0), (-60.0, -16.5, -3.0), (-64.0, 15.5, -11.0), (-16.0, 15.5, -11.0)], [], [(0, 9, 11, 2), (4, 17, 16, 6, 7, 5, 13, 14, 12), (3, 10, 23), (2, 11, 21, 18), (1, 0, 2, 18), (19, 22, 16, 17), (3, 20, 1, 18), (15, 19, 8), (20, 15, 8, 1), (10, 3, 18, 21), (10, 21, 22), (15, 10, 22, 19), (10, 15, 24, 23), (20, 3, 23, 24), (15, 20, 24), (1, 8, 9, 0), (8, 19, 17, 4), (22, 21, 6, 16), (11, 7, 6, 21), (11, 9, 5, 7), (13, 5, 9, 8, 4, 12, 14)])
_uv = me_plane_001.uv_layers.new(name='UVMap')
_uv.uv.foreach_set('vector', [0.0, 0.0, 0.0, 0.0, 0.0, 0.0, 0.0, 0.0, 0.0, 0.5429, 0.0, 0.5429, 0.0, 0.5429, 0.0, 0.5429, 0.0, 0.007143, 0.0, 0.007143, 0.0, 0.1857, 0.0, 0.275, 0.0, 0.3643, 0.0, 0.0, 0.0, 0.0, 0.0, 0.0, 0.0, 0.0, 0.0, 0.0, 0.0, 0.0, 0.0, 0.0, 0.0, 0.0, 0.0, 0.0, 0.0, 0.0, 0.0, 0.0, 0.0, 0.0, 0.0, 0.0, 0.0, 0.5429, 0.0, 0.5429, 0.0, 0.0, 0.0, 0.0, 0.0, 0.0, 0.0, 0.0, 0.0, 0.0, 0.0, 0.0, 0.0, 0.0, 0.0, 0.0, 0.0, 0.0, 0.0, 0.0, 0.0, 0.0, 0.0, 0.0, 0.0, 0.0, 0.0, 0.0, 0.0, 0.0, 0.0, 0.0, 0.0, 0.0, 0.0, 0.0, 0.0, 0.0, 0.0, 0.0, 0.0, 0.0, 0.0, 0.0, 0.0, 0.0, 0.0, 0.0, 0.0, 0.0, 0.0, 0.0, 0.0, 0.0, 0.0, 0.0, 0.0, 0.0, 0.0, 0.0, 0.0, 0.0, 0.0, 0.0, 0.0, 0.0, 0.0, 0.0, 0.0, 0.0, 0.0, 0.0, 0.0, 0.0, 0.0, 0.0, 0.0, 0.0, 0.0, 0.5429, 0.0, 0.5429, 0.0, 0.0, 0.0, 0.0, 0.0, 0.5429, 0.0, 0.5429, 0.0, 0.0, 0.0, 0.007143, 0.0, 0.5429, 0.0, 0.0, 0.0, 0.0, 0.0, 0.0, 0.0, 0.007143, 0.0, 0.007143, 0.0, 0.1857, 0.0, 0.007143, 0.0, 0.0, 0.0, 0.0, 0.0, 0.5429, 0.0, 0.3643, 0.0, 0.275])
me_plane_001.use_remesh_fix_poles = True
me_plane_001.use_remesh_preserve_attributes = False
me_plane_001.use_mirror_vertex_groups = False
me_plane_001.update()
me_plane_002 = bpy.data.meshes.new('Plane.002')
me_plane_002.from_pydata([(-9.5, -54.5, 0.0), (9.5, -54.5, 0.0), (-9.5, 14.5, 0.0), (9.5, 14.5, 0.0), (-10.0, 15.0, -11.0), (-10.0, -55.0, -11.0), (10.0, -55.0, -11.0), (10.0, 15.0, -11.0), (-10.0, 15.0, 0.0), (-10.0, -55.0, 0.0), (10.0, -55.0, 0.0), (10.0, 15.0, 0.0), (-3.75, -55.0, 0.0), (1.192e-06, -55.0, 0.0), (3.75, -55.0, 0.0), (3.75, 15.0, 0.0), (1.192e-06, 15.0, 0.0), (-3.75, 15.0, 0.0), (-3.75, -55.0, -11.0), (1.192e-06, -55.0, -11.0), (3.75, -55.0, -11.0), (3.75, 15.0, -11.0), (1.192e-06, 15.0, -11.0), (-3.75, 15.0, -11.0), (-3.562, -54.5, 0.0), (1.192e-06, -54.5, 0.0), (3.563, -54.5, 0.0), (3.563, 14.5, 0.0), (1.192e-06, 14.5, 0.0), (-3.562, 14.5, 0.0), (1.875, 15.0, 0.0), (-1.875, 15.0, 0.0), (1.781, 14.5, 0.0), (-1.781, 14.5, 0.0), (-10.0, 5.0, 0.0), (-10.0, -5.0, 0.0), (10.0, -5.0, 0.0), (10.0, 5.0, 0.0), (-9.5, 4.833, 0.0), (-9.5, -4.833, 0.0), (9.5, -4.833, 0.0), (9.5, 4.833, 0.0), (-10.0, -16.5, -11.0), (10.0, -16.5, -11.0), (-11.5, -17.0, -3.0), (-11.5, -54.5, -3.0), (-10.0, -43.26, 0.0), (-10.0, -51.59, 0.0), (-9.5, -43.28, 0.0), (-9.5, -51.55, 0.0), (-11.5, -43.21, -3.0), (-11.5, -51.56, -3.0), (-11.5, -54.5, 0.03758), (-11.5, -17.0, 0.03758), (-11.5, -51.56, 0.03758), (-11.5, -43.21, 0.03758), (-11.5, -51.56, -1.481), (-11.5, -43.21, -1.481), (-11.5, -47.38, 0.03758), (-13.5, -51.56, -1.481), (-13.5, -51.56, 0.03758), (-13.5, -43.21, -1.481), (-13.5, -43.21, 0.03758), (-13.5, -47.38, 0.03758), (-13.5, -47.38, -1.481), (-15.5, -47.38, -3.0), (-15.5, -51.56, -3.0), (-15.5, -43.21, -3.0), (-15.5, -51.56, -1.481), (-15.5, -43.21, -1.481), (-15.5, -47.38, -1.481), (-10.0, -16.52, 0.0), (-13.5, -51.56, -3.0), (-13.5, -43.21, -3.0)], [], [(10, 6, 43, 7, 11, 37, 36), (8, 4, 42, 5, 9, 47, 46, 71, 35, 34), (16, 31, 17, 29, 33, 28, 32, 27, 15, 30), (27, 32, 28, 33, 29, 2, 38, 39, 48, 49, 0, 24, 25, 26, 1, 40, 41, 3), (20, 6, 10, 14, 13, 12, 9, 5, 18, 19), (23, 4, 8, 17, 31, 16, 30, 15, 11, 7, 21, 22), (46, 47, 49, 48), (45, 52, 54, 56, 51), (61, 69, 70, 68, 59), (54, 47, 46, 55, 58), (50, 57, 55, 53, 44), (64, 59, 60, 63, 62, 61), (54, 60, 59, 56), (57, 61, 62, 55), (66, 68, 70, 69, 67, 65), (63, 60, 54, 58, 55, 62), (50, 73, 67, 69, 61, 57), (59, 68, 66, 72, 51, 56), (21, 7, 43, 6, 20, 19, 18, 5, 42, 4, 23, 22), (15, 27, 3, 11), (8, 2, 29, 17), (48, 39, 38, 2, 8, 34, 35, 71, 46), (9, 0, 49, 47), (1, 26, 25, 24, 0, 9, 12, 13, 14, 10), (3, 41, 40, 1, 10, 36, 37, 11)])
_uv = me_plane_002.uv_layers.new(name='UVMap')
_uv.uv.foreach_set('vector', [1.0, 0.0, 1.0, 0.0, 1.0, 0.55, 1.0, 1.0, 1.0, 1.0, 1.0, 0.6667, 1.0, 0.3333, 0.0, 1.0, 0.0, 1.0, 0.0, 0.55, 0.0, 0.0, 0.0, 0.0, 0.0, 0.07132, 0.0, 0.1824, 0.0, 0.2918, 0.0, 0.3333, 0.0, 0.6667, 0.5, 1.0, 0.375, 1.0, 0.25, 1.0, 0.2625, 0.9833, 0.3812, 0.9833, 0.5, 0.9833, 0.6188, 0.9833, 0.7375, 0.9833, 0.75, 1.0, 0.625, 1.0, 0.7375, 0.9833, 0.6188, 0.9833, 0.5, 0.9833, 0.3812, 0.9833, 0.2625, 0.9833, 0.025, 0.9833, 0.025, 0.6611, 0.025, 0.3389, 0.025, 0.1872, 0.025, 0.07975, 0.025, 0.01667, 0.2625, 0.01667, 0.5, 0.01667, 0.7375, 0.01667, 0.975, 0.01667, 0.975, 0.3389, 0.975, 0.6611, 0.975, 0.9833, 0.75, 0.0, 1.0, 0.0, 1.0, 0.0, 0.75, 0.0, 0.5, 0.0, 0.25, 0.0, 0.0, 0.0, 0.0, 0.0, 0.25, 0.0, 0.5, 0.0, 0.25, 1.0, 0.0, 1.0, 0.0, 1.0, 0.25, 1.0, 0.375, 1.0, 0.5, 1.0, 0.625, 1.0, 0.75, 1.0, 1.0, 1.0, 1.0, 1.0, 0.75, 1.0, 0.5, 1.0, 0.0, 0.1824, 0.0, 0.07132, 0.025, 0.07975, 0.025, 0.1872, 0.0, 0.007143, 0.0, 0.007143, 0.0, 0.1857, 0.0, 0.1857, 0.0, 0.1857, 0.0, 0.3643, 0.0, 0.3643, 0.0, 0.275, 0.0, 0.1857, 0.0, 0.1857, 0.0, 0.1857, 0.0, 0.07132, 0.0, 0.1824, 0.0, 0.3643, 0.0, 0.275, 0.0, 0.3643, 0.0, 0.3643, 0.0, 0.3643, 0.0, 0.5429, 0.0, 0.5429, 0.0, 0.275, 0.0, 0.1857, 0.0, 0.1857, 0.0, 0.275, 0.0, 0.3643, 0.0, 0.3643, 0.0, 0.1857, 0.0, 0.1857, 0.0, 0.1857, 0.0, 0.1857, 0.0, 0.3643, 0.0, 0.3643, 0.0, 0.3643, 0.0, 0.3643, 0.0, 0.1857, 0.0, 0.1857, 0.0, 0.275, 0.0, 0.3643, 0.0, 0.3643, 0.0, 0.275, 0.0, 0.0, 0.0, 0.0, 0.0, 0.0, 0.0, 0.0, 0.0, 0.0, 0.0, 0.0, 0.0, 0.3643, 0.0, 0.3643, 0.0, 0.3643, 0.0, 0.3643, 0.0, 0.3643, 0.0, 0.3643, 0.0, 0.1857, 0.0, 0.1857, 0.0, 0.1857, 0.0, 0.1857, 0.0, 0.1857, 0.0, 0.1857, 0.75, 1.0, 1.0, 1.0, 1.0, 0.55, 1.0, 0.0, 0.75, 0.0, 0.5, 0.0, 0.25, 0.0, 0.0, 0.0, 0.0, 0.55, 0.0, 1.0, 0.25, 1.0, 0.5, 1.0, 0.75, 1.0, 0.7375, 0.9833, 0.975, 0.9833, 1.0, 1.0, 0.0, 1.0, 0.025, 0.9833, 0.2625, 0.9833, 0.25, 1.0, 0.025, 0.1872, 0.025, 0.3389, 0.025, 0.6611, 0.025, 0.9833, 0.0, 1.0, 0.0, 0.6667, 0.0, 0.3333, 0.0, 0.2918, 0.0, 0.1824, 0.0, 0.0, 0.025, 0.01667, 0.025, 0.07975, 0.0, 0.07132, 0.975, 0.01667, 0.7375, 0.01667, 0.5, 0.01667, 0.2625, 0.01667, 0.025, 0.01667, 0.0, 0.0, 0.25, 0.0, 0.5, 0.0, 0.75, 0.0, 1.0, 0.0, 0.975, 0.9833, 0.975, 0.6611, 0.975, 0.3389, 0.975, 0.01667, 1.0, 0.0, 1.0, 0.3333, 1.0, 0.6667, 1.0, 1.0])
me_plane_002.use_remesh_fix_poles = True
me_plane_002.use_remesh_preserve_attributes = False
me_plane_002.use_mirror_vertex_groups = False
me_plane_002.update()

# ---- objects
ob_house = bpy.data.objects.new('House', me_plane)
ob_plank_002 = bpy.data.objects.new('Plank.002', me_plane_007)
ob_side = bpy.data.objects.new('Side', me_plane_008)
ob_side_001 = bpy.data.objects.new('Side.001', me_plane_009)
ob_stone_foundations = bpy.data.objects.new('Stone Foundations', me_plane_001)
ob_house___stair_foundations = bpy.data.objects.new('House & Stair Foundations', me_plane_002)

# ---- transforms, parenting, visibility, modifiers, constraints
ob_house.parent = ob_house___stair_foundations
ob_house.matrix_parent_inverse = Matrix(((2.0, -0.0, 0.0, -0.0), (-0.0, 2.0, -0.0, 0.0), (0.0, -0.0, 2.0, -0.0), (-0.0, 0.0, -0.0, 1.0)))
ob_house.location = (0.0, 0.0, 0.0)
ob_house.scale = (0.5, 0.5, 0.5)
ob_house.lineart.crease_threshold = 0.0
ob_plank_002.parent = ob_house
ob_plank_002.matrix_parent_inverse = Matrix(((2.0, -0.0, 0.0, -0.0), (-0.0, 2.0, -0.0, 0.0), (0.0, -0.0, 2.0, -0.0), (-0.0, 0.0, -0.0, 1.0)))
ob_plank_002.location = (-0.001104, 7.821, -0.2689)
ob_plank_002.rotation_euler = (0.0, -0.0, -1.571)
ob_plank_002.lineart.crease_threshold = 0.0
_m = ob_plank_002.modifiers.new('Array', 'ARRAY')
_m.count = 6
_m.use_constant_offset = True
_m.constant_offset_displace = (-0.1, 0.0, -1.0)
_m.relative_offset_displace = (-1.0, 0.0, 0.0)
ob_side.parent = ob_plank_002
ob_side.matrix_parent_inverse = Matrix(((0.7513, 0.66, 0.0, 9.742), (-0.66, 0.7513, -0.0, -57.47), (0.0, 0.0, 1.0, -2.738), (-0.0, 0.0, -0.0, 1.0)))
ob_side.location = (-42.92, 34.2, 2.738)
ob_side.rotation_euler = (0.0, 0.0, 0.7208)
ob_side.lineart.crease_threshold = 0.0
ob_side_001.parent = ob_plank_002
ob_side_001.matrix_parent_inverse = Matrix(((0.7513, 0.66, 0.0, 9.742), (-0.66, 0.7513, -0.0, -57.47), (0.0, 0.0, 1.0, -2.738), (-0.0, 0.0, -0.0, 1.0)))
ob_side_001.location = (-47.53, 39.42, 2.738)
ob_side_001.rotation_euler = (0.0, 0.0, 0.7208)
ob_side_001.lineart.crease_threshold = 0.0
ob_stone_foundations.location = (0.0, 0.0, 0.0)
ob_stone_foundations.scale = (0.5, 0.5, 0.5)
ob_stone_foundations.lineart.crease_threshold = 0.0
ob_house___stair_foundations.parent = ob_stone_foundations
ob_house___stair_foundations.matrix_parent_inverse = Matrix(((2.0, -0.0, 0.0, -0.0), (-0.0, 2.0, -0.0, 0.0), (0.0, -0.0, 2.0, -0.0), (-0.0, 0.0, -0.0, 1.0)))
ob_house___stair_foundations.location = (0.0, 0.0, 0.0)
ob_house___stair_foundations.scale = (0.5, 0.5, 0.5)
ob_house___stair_foundations.lineart.crease_threshold = 0.0

# ---- collection membership
col_collection.objects.link(ob_house)
col_collection.objects.link(ob_plank_002)
col_collection.objects.link(ob_side)
col_collection.objects.link(ob_side_001)
col_collection.objects.link(ob_stone_foundations)
col_collection.objects.link(ob_house___stair_foundations)

# ---- scene / render settings (as saved in the file)
scene.frame_start = 1; scene.frame_end = 250; scene.frame_set(1)
scene.render.engine = 'BLENDER_EEVEE_NEXT'
scene.cycles.use_denoising = False
scene.cycles.samples = 128
scene.cycles.sampling_pattern = 'TABULATED_SOBOL'
scene.cycles.use_adaptive_sampling = False
scene.cycles.use_light_tree = False
scene.view_settings.view_transform = 'Filmic'
bpy.context.view_layer.update()

# ---- added for rendering (the .blend has no active camera and no usable light): camera, sun
cam_auto = bpy.data.cameras.new('AutoCamera')
cam_auto.lens = 50.0
cam_auto.sensor_width = 36.0
cam_auto.clip_end = 1053.02
ob_auto_camera = bpy.data.objects.new('AutoCamera', cam_auto)
scene.collection.objects.link(ob_auto_camera)
ob_auto_camera.location = (44.9772, -78.707, 54.2831)
ob_auto_camera.rotation_euler = (1.09748, -7.21219e-08, 0.694738)
scene.camera = ob_auto_camera
light_auto_sun = bpy.data.lights.new('AutoSun', 'SUN')
light_auto_sun.energy = 3.0
light_auto_sun.angle = 0.0523599
ob_auto_sun = bpy.data.objects.new('AutoSun', light_auto_sun)
scene.collection.objects.link(ob_auto_sun)
ob_auto_sun.rotation_euler = (0.872665, 0.174533, 0.523599)
bpy.context.view_layer.update()
